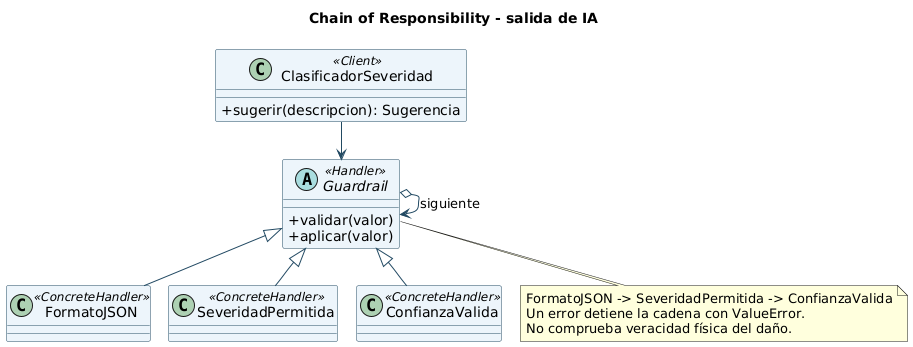

The diagram above was rendered by PlantUML. Its source (embedded in the PNG):
@startuml
!pragma layout smetana
skinparam shadowing false
skinparam classAttributeIconSize 0
skinparam defaultFontName SansSerif
skinparam classBackgroundColor #EDF5FA
skinparam classBorderColor #234A63
skinparam ArrowColor #234A63
title Chain of Responsibility - salida de IA
class ClasificadorSeveridad <<Client>> {
 +sugerir(descripcion): Sugerencia
}
abstract class Guardrail <<Handler>> {
 +validar(valor)
 +aplicar(valor)
}
class FormatoJSON <<ConcreteHandler>>
class SeveridadPermitida <<ConcreteHandler>>
class ConfianzaValida <<ConcreteHandler>>
ClasificadorSeveridad --> Guardrail
Guardrail o--> Guardrail : siguiente
Guardrail <|-- FormatoJSON
Guardrail <|-- SeveridadPermitida
Guardrail <|-- ConfianzaValida
note bottom of Guardrail
FormatoJSON -> SeveridadPermitida -> ConfianzaValida
Un error detiene la cadena con ValueError.
No comprueba veracidad física del daño.
end note
@enduml